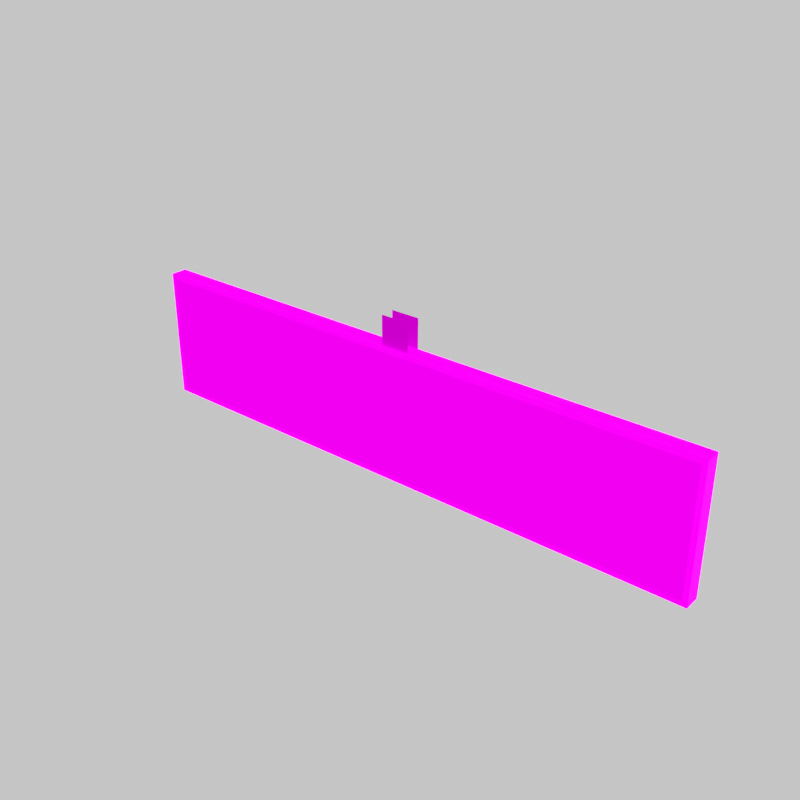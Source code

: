 # Source: CustomGate32m.blend  (saved by Blender 3.4.6; exported with 4.5.12 LTS)
import bpy
from mathutils import Matrix  # noqa: F401  (used for matrix-valued properties, if any)

bpy.ops.wm.read_factory_settings(use_empty=True)
scene = bpy.context.scene
scene.name = 'Scene'

# ---- collections
col_customgate32 = bpy.data.collections.new('CustomGate32'); scene.collection.children.link(col_customgate32)

# ---- images (referenced by path relative to the original .blend; pixels are not part of the script)
import os
ASSET_DIR = os.environ.get("B2B_ASSET_DIR", "")  # directory of the original .blend (textures are referenced by path, not embedded)
HERE = os.path.dirname(os.path.abspath(__file__))  # packed textures are extracted next to this script under _unpacked/

def load_image(name, relpath, width, height, colorspace="sRGB"):
    """Load a texture the original file referenced (path relative to the .blend, or extracted next to this script)."""
    p = next((c for c in (os.path.join(HERE, relpath), os.path.join(ASSET_DIR, relpath)) if relpath and os.path.exists(c)), "")
    if p:
        img = bpy.data.images.load(p, check_existing=True)
        img.name = name
    else:  # same state as the original file: an image datablock whose file is absent (Cycles renders it pink)
        img = bpy.data.images.new(name, width, height)
        img.source = "FILE"
        img.filepath = "//" + (relpath or name)
    img.colorspace_settings.name = colorspace
    return img
img_triggerfxturbo_i_dds = load_image('TriggerFXTurbo_I.dds', 'TriggerFXTurbo_I.dds', 1024, 1024, 'sRGB')
img_lightcells2_d_dds_001 = load_image('LightCells2_D.dds.001', 'LightCells2_D.dds', 1024, 1024, 'sRGB')
img_specialsignoff_i_dds_001 = load_image('SpecialSignOff_I.dds.001', 'SpecialSignOff_I.dds', 1024, 1024, 'sRGB')
img_lightcells2_r_dds_001 = load_image('LightCells2_R.dds.001', 'LightCells2_R.dds', 1024, 1024, 'sRGB')
img_lightcells2_n_dds_001 = load_image('LightCells2_N.dds.001', 'LightCells2_N.dds', 1024, 1024, 'Non-Color')
img_lightcells2_h_dds_001 = load_image('LightCells2_H.dds.001', 'LightCells2_H.dds', 1024, 1024, 'sRGB')
img_specialsignturbo_i_dds_001 = load_image('SpecialSignTurbo_I.dds.001', 'SpecialSignTurbo_I.dds', 1024, 1024, 'sRGB')

# ---- materials (node trees are filled in below, after node groups)
mat_tm_triggerfxturbo_asset = bpy.data.materials.new('TM_TriggerFXTurbo_asset')
mat_tm_triggerfxturbo_asset.use_transparency_overlap = False
mat_tm_triggerfxturbo_asset.show_transparent_back = False
mat_tm_triggerfxturbo_asset.use_transparent_shadow = False
mat_tm_triggerfxturbo_asset.diffuse_color = (0.0, 0.319, 0.855, 1.0)
mat_tm_specialsignoff_asset = bpy.data.materials.new('TM_SpecialSignOff_asset')
mat_tm_specialsignoff_asset.use_transparency_overlap = False
mat_tm_specialsignoff_asset.show_transparent_back = False
mat_tm_specialsignoff_asset.use_transparent_shadow = False
mat_tm_specialsignoff_asset.diffuse_color = (0.0, 0.319, 0.855, 1.0)
mat_tm_specialsignturbo_asset = bpy.data.materials.new('TM_SpecialSignTurbo_asset')
mat_tm_specialsignturbo_asset.use_transparency_overlap = False
mat_tm_specialsignturbo_asset.show_transparent_back = False
mat_tm_specialsignturbo_asset.use_transparent_shadow = False
mat_tm_specialsignturbo_asset.diffuse_color = (0.0, 0.319, 0.855, 1.0)

# ---- material node trees
mat_tm_triggerfxturbo_asset.use_nodes = True; mat_tm_triggerfxturbo_asset.node_tree.nodes.clear()
_N = mat_tm_triggerfxturbo_asset.node_tree.nodes; _L = mat_tm_triggerfxturbo_asset.node_tree.links
n0 = _N.new('ShaderNodeOutputMaterial'); n0.name = 'Material Output'; n0.location = (1200, -300)
n1 = _N.new('ShaderNodeBsdfPrincipled'); n1.name = 'Principled BSDF'; n1.location = (900, -300)
n1.distribution = 'GGX'
n1.subsurface_method = 'BURLEY'
n1.inputs[3].default_value = 1.45
n1.inputs[13].default_value = 0.0
n1.inputs[28].default_value = 3.0
n2 = _N.new('ShaderNodeUVMap'); n2.name = 'UV Map'; n2.location = (0, -300)
n2.from_instancer = True
n3 = _N.new('ShaderNodeTexImage'); n3.name = 'tex_D'; n3.location = (300, -300)
n3.label = 'Texture Diffuse _D.dds'
n4 = _N.new('ShaderNodeTexImage'); n4.name = 'tex_I'; n4.location = (300, -1200)
n4.label = 'Texture Illum _I.dds'
n4.image = img_triggerfxturbo_i_dds
n5 = _N.new('ShaderNodeSeparateColor'); n5.name = 'Separate RGB'; n5.location = (600, -600)
n6 = _N.new('ShaderNodeTexImage'); n6.name = 'tex_R'; n6.location = (300, -600)
n6.label = 'Texture Roughness _R.dds'
n7 = _N.new('ShaderNodeTexImage'); n7.name = 'tex_N'; n7.location = (300, -900)
n7.label = 'Texture Normal _N.dds'
n8 = _N.new('ShaderNodeNormalMap'); n8.name = 'Normal Map'; n8.location = (600, -900)
n9 = _N.new('ShaderNodeTexImage'); n9.name = 'tex_H'; n9.location = (300, -1500)
n9.label = 'Texture Height _H.dds'
_L.new(n2.outputs[0], n3.inputs[0])
_L.new(n2.outputs[0], n6.inputs[0])
_L.new(n2.outputs[0], n7.inputs[0])
_L.new(n2.outputs[0], n9.inputs[0])
_L.new(n2.outputs[0], n4.inputs[0])
_L.new(n3.outputs[0], n1.inputs[0])
_L.new(n4.outputs[0], n1.inputs[27])
_L.new(n1.outputs[0], n0.inputs[0])
n0.is_active_output = True
mat_tm_specialsignoff_asset.use_nodes = True; mat_tm_specialsignoff_asset.node_tree.nodes.clear()
_N = mat_tm_specialsignoff_asset.node_tree.nodes; _L = mat_tm_specialsignoff_asset.node_tree.links
n0 = _N.new('ShaderNodeOutputMaterial'); n0.name = 'Material Output'; n0.location = (1200, -300)
n1 = _N.new('ShaderNodeBsdfPrincipled'); n1.name = 'Principled BSDF'; n1.location = (900, -300)
n1.distribution = 'GGX'
n1.subsurface_method = 'BURLEY'
n1.inputs[3].default_value = 1.45
n1.inputs[13].default_value = 0.0
n2 = _N.new('ShaderNodeUVMap'); n2.name = 'UV Map'; n2.location = (0, -300)
n2.from_instancer = True
n3 = _N.new('ShaderNodeTexImage'); n3.name = 'tex_D'; n3.location = (300, -300)
n3.label = 'Texture Diffuse _D.dds'
n3.image = img_lightcells2_d_dds_001
n4 = _N.new('ShaderNodeTexImage'); n4.name = 'tex_I'; n4.location = (300, -1200)
n4.label = 'Texture Illum _I.dds'
n4.image = img_specialsignoff_i_dds_001
n5 = _N.new('ShaderNodeSeparateColor'); n5.name = 'Separate RGB'; n5.location = (600, -600)
n6 = _N.new('ShaderNodeTexImage'); n6.name = 'tex_R'; n6.location = (300, -600)
n6.label = 'Texture Roughness _R.dds'
n6.image = img_lightcells2_r_dds_001
n7 = _N.new('ShaderNodeTexImage'); n7.name = 'tex_N'; n7.location = (300, -900)
n7.label = 'Texture Normal _N.dds'
n7.image = img_lightcells2_n_dds_001
n8 = _N.new('ShaderNodeNormalMap'); n8.name = 'Normal Map'; n8.location = (600, -900)
n9 = _N.new('ShaderNodeTexImage'); n9.name = 'tex_H'; n9.location = (300, -1500)
n9.label = 'Texture Height _H.dds'
n9.image = img_lightcells2_h_dds_001
n10 = _N.new('ShaderNodeMapping'); n10.name = 'Mapping'; n10.location = (0, -600)
n10.inputs[3].default_value = (8.0, 8.0, 1.0)
_L.new(n2.outputs[0], n10.inputs[0])
_L.new(n10.outputs[0], n3.inputs[0])
_L.new(n10.outputs[0], n6.inputs[0])
_L.new(n10.outputs[0], n7.inputs[0])
_L.new(n10.outputs[0], n9.inputs[0])
_L.new(n2.outputs[0], n4.inputs[0])
_L.new(n3.outputs[0], n1.inputs[0])
_L.new(n6.outputs[0], n5.inputs[0])
_L.new(n5.outputs[0], n1.inputs[2])
_L.new(n5.outputs[1], n1.inputs[1])
_L.new(n7.outputs[0], n8.inputs[1])
_L.new(n8.outputs[0], n1.inputs[5])
_L.new(n9.outputs[0], n1.inputs[28])
_L.new(n4.outputs[0], n1.inputs[27])
_L.new(n1.outputs[0], n0.inputs[0])
n0.is_active_output = True
mat_tm_specialsignturbo_asset.use_nodes = True; mat_tm_specialsignturbo_asset.node_tree.nodes.clear()
_N = mat_tm_specialsignturbo_asset.node_tree.nodes; _L = mat_tm_specialsignturbo_asset.node_tree.links
n0 = _N.new('ShaderNodeOutputMaterial'); n0.name = 'Material Output'; n0.location = (1200, -300)
n1 = _N.new('ShaderNodeBsdfPrincipled'); n1.name = 'Principled BSDF'; n1.location = (900, -300)
n1.distribution = 'GGX'
n1.subsurface_method = 'BURLEY'
n1.inputs[3].default_value = 1.45
n1.inputs[13].default_value = 0.0
n2 = _N.new('ShaderNodeUVMap'); n2.name = 'UV Map'; n2.location = (0, -300)
n2.from_instancer = True
n3 = _N.new('ShaderNodeTexImage'); n3.name = 'tex_D'; n3.location = (300, -300)
n3.label = 'Texture Diffuse _D.dds'
n3.image = img_lightcells2_d_dds_001
n4 = _N.new('ShaderNodeTexImage'); n4.name = 'tex_I'; n4.location = (300, -1200)
n4.label = 'Texture Illum _I.dds'
n4.image = img_specialsignturbo_i_dds_001
n5 = _N.new('ShaderNodeSeparateColor'); n5.name = 'Separate RGB'; n5.location = (600, -600)
n6 = _N.new('ShaderNodeTexImage'); n6.name = 'tex_R'; n6.location = (300, -600)
n6.label = 'Texture Roughness _R.dds'
n6.image = img_lightcells2_r_dds_001
n7 = _N.new('ShaderNodeTexImage'); n7.name = 'tex_N'; n7.location = (300, -900)
n7.label = 'Texture Normal _N.dds'
n7.image = img_lightcells2_n_dds_001
n8 = _N.new('ShaderNodeNormalMap'); n8.name = 'Normal Map'; n8.location = (600, -900)
n9 = _N.new('ShaderNodeTexImage'); n9.name = 'tex_H'; n9.location = (300, -1500)
n9.label = 'Texture Height _H.dds'
n9.image = img_lightcells2_h_dds_001
n10 = _N.new('ShaderNodeMapping'); n10.name = 'Mapping'; n10.location = (0, -600)
n10.inputs[3].default_value = (8.0, 8.0, 1.0)
_L.new(n2.outputs[0], n10.inputs[0])
_L.new(n10.outputs[0], n3.inputs[0])
_L.new(n10.outputs[0], n6.inputs[0])
_L.new(n10.outputs[0], n7.inputs[0])
_L.new(n10.outputs[0], n9.inputs[0])
_L.new(n2.outputs[0], n4.inputs[0])
_L.new(n3.outputs[0], n1.inputs[0])
_L.new(n6.outputs[0], n5.inputs[0])
_L.new(n5.outputs[0], n1.inputs[2])
_L.new(n5.outputs[1], n1.inputs[1])
_L.new(n7.outputs[0], n8.inputs[1])
_L.new(n8.outputs[0], n1.inputs[5])
_L.new(n9.outputs[0], n1.inputs[28])
_L.new(n4.outputs[0], n1.inputs[27])
_L.new(n1.outputs[0], n0.inputs[0])
n0.is_active_output = True

# ---- world
world_tm_icon_world = bpy.data.worlds.new('tm_icon_world'); scene.world = world_tm_icon_world
world_tm_icon_world.use_nodes = True; world_tm_icon_world.node_tree.nodes.clear()
_N = world_tm_icon_world.node_tree.nodes; _L = world_tm_icon_world.node_tree.links
n0 = _N.new('ShaderNodeRGB'); n0.name = 'TM_RGB'; n0.location = (0, -400)
n0.outputs[0].default_value = (1.0, 1.0, 1.0, 1.0)
n1 = _N.new('ShaderNodeBackground'); n1.name = 'TM_BACKGROUND'; n1.location = (0, -600)
n2 = _N.new('ShaderNodeOutputWorld'); n2.name = 'TM_OUTPUT'; n2.location = (600, -400)
n3 = _N.new('ShaderNodeMixShader'); n3.name = 'TM_MIX_SHADER'; n3.location = (300, -400)
n4 = _N.new('ShaderNodeLightPath'); n4.name = 'TM_LIGHT_NODE'; n4.location = (0, 0)
_L.new(n4.outputs[0], n3.inputs[0])
_L.new(n0.outputs[0], n3.inputs[1])
_L.new(n1.outputs[0], n3.inputs[2])
_L.new(n3.outputs[0], n2.inputs[0])
n2.is_active_output = True
world_tm_icon_world.use_sun_shadow = False
world_tm_icon_world.sun_shadow_jitter_overblur = 0.0

# ---- meshes
me_gatespecial32mturbo_lod7_45_obj = bpy.data.meshes.new('GateSpecial32mTurbo_lod7_45.obj')
me_gatespecial32mturbo_lod7_45_obj.from_pydata([(-16.0, -5.027e-07, -7.18), (-16.0, -0.45, -7.18), (-16.0, -0.45, 0.0), (-16.0, -5.027e-07, 0.0), (-16.0, 0.45, 0.0), (-16.0, 0.45, -7.18), (-16.0, -5.027e-07, 0.0), (-8.0, 8.007e-07, 0.0), (-8.0, 0.45, 0.0), (-16.0, 0.45, 0.0), (-8.0, -0.45, 0.0), (-16.0, -0.45, 0.0), (0.0, 2.104e-06, 0.0), (0.0, 0.45, 0.0), (0.0, -0.45, 0.0), (8.0, 0.45, 0.0), (8.0, -0.45, 0.0), (8.0, 3.407e-06, 0.0), (16.0, 4.711e-06, 0.0), (16.0, 0.45, 0.0), (16.0, -0.45, 0.0), (-8.0, 8.007e-07, -7.18), (-8.0, -0.45, -7.18), (-16.0, -0.45, -7.18), (-16.0, -5.027e-07, -7.18), (-16.0, 0.45, -7.18), (-8.0, 0.45, -7.18), (0.0, -0.45, -7.18), (0.0, 0.45, -7.18), (0.0, 2.104e-06, -7.18), (8.0, 3.407e-06, -7.18), (8.0, -0.45, -7.18), (8.0, 0.45, -7.18), (16.0, -0.45, -7.18), (16.0, 0.45, -7.18), (16.0, 4.711e-06, -7.18), (-8.0, 0.45, 0.0), (-8.0, 0.45, -7.18), (-16.0, 0.45, -7.18), (-16.0, 0.45, 0.0), (0.0, 0.45, -7.18), (0.0, 0.45, 0.0), (8.0, 0.45, 0.0), (8.0, 0.45, -7.18), (16.0, 0.45, -7.18), (16.0, 0.45, 0.0), (-16.0, -0.45, 0.0), (-16.0, -0.45, -7.18), (-8.0, -0.45, -7.18), (-8.0, -0.45, 0.0), (0.0, -0.45, 0.0), (0.0, -0.45, -7.18), (8.0, -0.45, -7.18), (8.0, -0.45, 0.0), (16.0, -0.45, 0.0), (16.0, -0.45, -7.18), (16.0, 4.711e-06, -7.18), (16.0, 4.711e-06, 0.0), (16.0, -0.45, 0.0), (16.0, -0.45, -7.18), (16.0, 0.45, 0.0), (16.0, 0.45, -7.18), (0.0, 0.45, -7.18), (16.0, 0.45, -7.18), (15.71, 0.1614, -7.18), (16.0, 4.711e-06, -7.18), (0.0, 0.1614, -7.18), (15.71, 1.413e-06, -7.18), (-15.71, 0.1614, -7.18), (15.71, -0.1614, -7.18), (-16.0, 0.45, -7.18), (16.0, -0.45, -7.18), (-16.0, -5.027e-07, -7.18), (0.0, -0.45, -7.18), (-15.71, -1.099e-06, -7.18), (0.0, -0.1614, -7.18), (-15.71, -0.1614, -7.18), (-16.0, -0.45, -7.18), (0.0, 0.45, -7.18), (0.0, 0.45, -6.916), (15.74, 0.45, -6.916), (-15.74, 0.45, -6.916), (16.0, 0.45, -7.18), (-16.0, 0.45, -7.18), (16.0, 0.45, -3.5), (15.74, 0.45, -3.5), (15.74, 0.45, -0.2644), (16.0, 0.1856, -6.916), (16.0, 4.711e-06, -7.18), (16.0, 0.1856, -3.5), (16.0, 1.46e-06, -6.916), (16.0, 0.1856, -0.2644), (16.0, -0.1856, -6.916), (16.0, -0.45, -7.18), (16.0, 0.45, 0.0), (16.0, 4.711e-06, 0.0), (0.0, 0.45, 0.0), (16.0, 1.46e-06, -0.2644), (0.0, 0.45, -0.2644), (16.0, -0.1856, -0.2644), (-15.74, 0.45, -0.2644), (16.0, -0.45, 0.0), (-16.0, 0.45, 0.0), (16.0, -0.45, -3.5), (16.0, -0.1856, -3.5), (15.74, -0.45, -0.2644), (0.0, -0.45, 0.0), (15.74, -0.45, -3.5), (0.0, -0.45, -0.2644), (15.74, -0.45, -6.916), (-15.74, -0.45, -0.2644), (0.0, -0.45, -7.18), (0.0, -0.45, -6.916), (-16.0, -0.45, 0.0), (-15.74, -0.45, -6.916), (-16.0, -0.45, -7.18), (-16.0, -0.45, -3.5), (-15.74, -0.45, -3.5), (-16.0, -0.1856, -6.916), (-16.0, -5.027e-07, -7.18), (-16.0, -0.1856, -3.5), (-16.0, -1.146e-06, -6.916), (-16.0, -0.1856, -0.2644), (-16.0, 0.1856, -6.916), (-16.0, -5.027e-07, 0.0), (-16.0, -1.147e-06, -0.2644), (-16.0, 0.1856, -0.2644), (-16.0, 0.45, -3.5), (-16.0, 0.1856, -3.5), (-15.74, 0.45, -3.5), (0.0, 0.45, 0.0), (0.0, 0.1614, 4.768e-07), (15.71, 0.1614, 0.0), (-15.71, 0.1614, 2.235e-08), (16.0, 0.45, 0.0), (-16.0, 0.45, 0.0), (16.0, 4.711e-06, 0.0), (-16.0, -5.027e-07, 0.0), (15.71, 1.413e-06, 0.0), (-15.71, -1.1e-06, 2.235e-08), (15.71, -0.1614, 0.0), (-15.71, -0.1614, 2.235e-08), (16.0, -0.45, 0.0), (-16.0, -0.45, 0.0), (0.0, -0.45, 0.0), (0.0, -0.1614, 4.768e-07)], [], [(0, 1, 2), (2, 3, 0), (0, 3, 4), (4, 5, 0), (6, 7, 8), (9, 6, 8), (10, 7, 6), (10, 6, 11), (8, 7, 12), (12, 7, 10), (12, 13, 8), (10, 14, 12), (15, 13, 12), (12, 14, 16), (12, 17, 15), (16, 17, 12), (15, 17, 18), (16, 18, 17), (15, 18, 19), (16, 20, 18), (21, 22, 23), (24, 21, 23), (21, 24, 25), (25, 26, 21), (27, 22, 21), (21, 26, 28), (21, 29, 27), (28, 29, 21), (27, 29, 30), (30, 29, 28), (30, 31, 27), (28, 32, 30), (33, 31, 30), (34, 30, 32), (35, 33, 30), (34, 35, 30), (36, 37, 38), (38, 39, 36), (40, 37, 36), (36, 41, 40), (40, 41, 42), (42, 43, 40), (44, 43, 42), (42, 45, 44), (46, 47, 48), (48, 49, 46), (50, 49, 48), (48, 51, 50), (50, 51, 52), (52, 53, 50), (54, 53, 52), (52, 55, 54), (56, 57, 58), (58, 59, 56), (60, 57, 56), (56, 61, 60), (62, 63, 64), (64, 63, 65), (64, 66, 62), (65, 67, 64), (62, 66, 68), (69, 67, 65), (68, 70, 62), (65, 71, 69), (72, 70, 68), (69, 71, 73), (68, 74, 72), (73, 75, 69), (72, 74, 76), (76, 75, 73), (76, 77, 72), (73, 77, 76), (78, 79, 80), (81, 79, 78), (80, 82, 78), (78, 83, 81), (84, 82, 80), (80, 85, 84), (84, 85, 86), (87, 82, 84), (88, 82, 87), (84, 89, 87), (87, 90, 88), (91, 89, 84), (88, 90, 92), (92, 93, 88), (84, 94, 91), (86, 94, 84), (91, 94, 95), (96, 94, 86), (95, 97, 91), (86, 98, 96), (99, 97, 95), (96, 98, 100), (95, 101, 99), (100, 102, 96), (99, 101, 103), (103, 104, 99), (92, 104, 103), (103, 93, 92), (103, 101, 105), (105, 101, 106), (105, 107, 103), (106, 108, 105), (103, 107, 109), (109, 93, 103), (110, 108, 106), (111, 93, 109), (109, 112, 111), (106, 113, 110), (111, 112, 114), (114, 115, 111), (110, 113, 116), (116, 115, 114), (116, 117, 110), (114, 117, 116), (118, 115, 116), (119, 115, 118), (116, 120, 118), (118, 121, 119), (122, 120, 116), (116, 113, 122), (119, 121, 123), (122, 113, 124), (123, 83, 119), (124, 125, 122), (126, 125, 124), (124, 102, 126), (127, 83, 123), (126, 102, 127), (81, 83, 127), (127, 128, 126), (123, 128, 127), (127, 129, 81), (127, 102, 100), (100, 129, 127), (130, 131, 132), (133, 131, 130), (132, 134, 130), (130, 135, 133), (136, 134, 132), (133, 135, 137), (132, 138, 136), (137, 139, 133), (136, 138, 140), (141, 139, 137), (140, 142, 136), (137, 143, 141), (144, 142, 140), (141, 143, 144), (140, 145, 144), (144, 145, 141)])
_uv = me_gatespecial32mturbo_lod7_45_obj.uv_layers.new(name='BaseMaterial')
_uv.uv.foreach_set('vector', [0.5599, 0.7618, 0.6069, 0.7618, 0.6069, 0.01584, 0.6069, 0.01584, 0.5599, 0.01584, 0.5599, 0.7618, 0.5599, 0.7618, 0.5599, 0.01584, 0.607, 0.01584, 0.607, 0.01584, 0.607, 0.7618, 0.5599, 0.7618, 0.4884, 0.7975, 0.4884, 1.646, 0.4407, 1.646, 0.4407, 0.7975, 0.4884, 0.7975, 0.4407, 1.646, 0.5362, 1.646, 0.4884, 1.646, 0.4884, 0.7975, 0.5362, 1.646, 0.4884, 0.7975, 0.5362, 0.7975, 0.4407, 1.646, 0.4884, 1.646, 0.4884, 2.495, 0.4884, 2.495, 0.4884, 1.646, 0.5362, 1.646, 0.4884, 2.495, 0.4407, 2.495, 0.4407, 1.646, 0.5362, 1.646, 0.5362, 2.495, 0.4884, 2.495, 0.4407, 1.646, 0.4407, 2.495, 0.4884, 2.495, 0.4884, 2.495, 0.5362, 2.495, 0.5362, 1.646, 0.4884, 2.495, 0.4884, 1.646, 0.4407, 1.646, 0.5362, 1.646, 0.4884, 1.646, 0.4884, 2.495, 0.4407, 1.646, 0.4884, 1.646, 0.4884, 0.7975, 0.5362, 1.646, 0.4884, 0.7975, 0.4884, 1.646, 0.4407, 1.646, 0.4884, 0.7975, 0.4407, 0.7975, 0.5362, 1.646, 0.5362, 0.7975, 0.4884, 0.7975, 0.4881, 1.646, 0.4403, 1.646, 0.4403, 0.7975, 0.4881, 0.7975, 0.4881, 1.646, 0.4403, 0.7975, 0.4881, 1.646, 0.4881, 0.7975, 0.5358, 0.7975, 0.5358, 0.7975, 0.5358, 1.646, 0.4881, 1.646, 0.4403, 2.495, 0.4403, 1.646, 0.4881, 1.646, 0.4881, 1.646, 0.5358, 1.646, 0.5358, 2.495, 0.4881, 1.646, 0.4881, 2.495, 0.4403, 2.495, 0.5358, 2.495, 0.4881, 2.495, 0.4881, 1.646, 0.4403, 2.495, 0.4881, 2.495, 0.4881, 1.646, 0.4881, 1.646, 0.4881, 2.495, 0.5358, 2.495, 0.4881, 1.646, 0.4403, 1.646, 0.4403, 2.495, 0.5358, 2.495, 0.5358, 1.646, 0.4881, 1.646, 0.4403, 0.7975, 0.4403, 1.646, 0.4881, 1.646, 0.5358, 0.7975, 0.4881, 1.646, 0.5358, 1.646, 0.4881, 0.7975, 0.4403, 0.7975, 0.4881, 1.646, 0.5358, 0.7975, 0.4881, 0.7975, 0.4881, 1.646, 0.9788, 0.01584, 0.9788, 0.7618, 0.1424, 0.7618, 0.1424, 0.7618, 0.1424, 0.01584, 0.9788, 0.01584, 0.1424, 0.7618, 0.9788, 0.7618, 0.9788, 0.01584, 0.9788, 0.01584, 0.1424, 0.01584, 0.1424, 0.7618, 0.1424, 0.7618, 0.1424, 0.01584, 0.9788, 0.01584, 0.9788, 0.01584, 0.9788, 0.7618, 0.1424, 0.7618, 0.1424, 0.7618, 0.9788, 0.7618, 0.9788, 0.01584, 0.9788, 0.01584, 0.1424, 0.01584, 0.1424, 0.7618, 0.9788, 0.01584, 0.9788, 0.7618, 0.1424, 0.7618, 0.1424, 0.7618, 0.1424, 0.01584, 0.9788, 0.01584, 0.9788, 0.01584, 0.1424, 0.01584, 0.1424, 0.7618, 0.1424, 0.7618, 0.9788, 0.7618, 0.9788, 0.01584, 0.9788, 0.01584, 0.9788, 0.7618, 0.1424, 0.7618, 0.1424, 0.7618, 0.1424, 0.01584, 0.9788, 0.01584, 0.9788, 0.01584, 0.1424, 0.01584, 0.1424, 0.7618, 0.1424, 0.7618, 0.9788, 0.7618, 0.9788, 0.01584, 0.5599, 0.7618, 0.5599, 0.01584, 0.6069, 0.01584, 0.6069, 0.01584, 0.6069, 0.7618, 0.5599, 0.7618, 0.607, 0.01584, 0.5599, 0.01584, 0.5599, 0.7618, 0.5599, 0.7618, 0.607, 0.7618, 0.607, 0.01584, 0.06047, 0.3162, 0.06047, 0.6167, 0.008014, 0.6113, 0.008014, 0.6113, 0.06047, 0.6167, 0.06047, 0.6083, 0.008014, 0.6113, 0.008011, 0.3162, 0.06047, 0.3162, 0.06047, 0.6083, 0.008014, 0.6083, 0.008014, 0.6113, 0.06047, 0.3162, 0.008011, 0.3162, 0.008014, 0.6113, 0.008014, 0.6113, 0.008014, 0.6083, 0.06047, 0.6083, 0.008014, 0.6113, 0.06047, 0.6167, 0.06047, 0.3162, 0.06047, 0.6083, 0.06047, 0.6167, 0.008014, 0.6113, 0.06047, 0.6083, 0.06047, 0.6167, 0.008014, 0.6113, 0.008014, 0.6113, 0.06047, 0.6167, 0.06047, 0.3162, 0.008014, 0.6113, 0.008014, 0.6083, 0.06047, 0.6083, 0.06047, 0.3162, 0.008011, 0.3162, 0.008014, 0.6113, 0.06047, 0.6083, 0.008014, 0.6083, 0.008014, 0.6113, 0.008014, 0.6113, 0.008011, 0.3162, 0.06047, 0.3162, 0.008014, 0.6113, 0.06047, 0.6167, 0.06047, 0.6083, 0.06047, 0.3162, 0.06047, 0.6167, 0.008014, 0.6113, 0.06047, 0.3162, 0.1085, 0.3162, 0.1085, 0.6118, 0.1085, 0.6118, 0.1085, 0.3162, 0.06047, 0.3162, 0.1085, 0.6118, 0.06047, 0.6167, 0.06047, 0.3162, 0.06047, 0.3162, 0.06047, 0.6167, 0.1085, 0.6118, 0.06047, 0.5493, 0.06047, 0.6167, 0.1085, 0.6118, 0.1085, 0.6118, 0.1085, 0.5493, 0.06047, 0.5493, 0.06047, 0.5493, 0.1085, 0.5493, 0.1085, 0.6118, 0.1085, 0.6118, 0.06047, 0.6167, 0.06047, 0.5493, 0.06047, 0.6083, 0.06047, 0.6167, 0.1085, 0.6118, 0.06047, 0.5493, 0.1085, 0.5493, 0.1085, 0.6118, 0.1085, 0.6118, 0.1085, 0.6083, 0.06047, 0.6083, 0.1085, 0.6118, 0.1085, 0.5493, 0.06047, 0.5493, 0.06047, 0.6083, 0.1085, 0.6083, 0.1085, 0.6118, 0.1085, 0.6118, 0.06047, 0.6167, 0.06047, 0.6083, 0.06047, 0.5493, 0.06047, 0.6167, 0.1085, 0.6118, 0.1085, 0.6118, 0.06047, 0.6167, 0.06047, 0.5493, 0.1085, 0.6118, 0.06047, 0.6167, 0.06047, 0.6083, 0.06047, 0.3162, 0.06047, 0.6167, 0.1085, 0.6118, 0.06047, 0.6083, 0.1085, 0.6083, 0.1085, 0.6118, 0.1085, 0.6118, 0.1085, 0.3162, 0.06047, 0.3162, 0.1085, 0.6118, 0.1085, 0.6083, 0.06047, 0.6083, 0.06047, 0.3162, 0.1085, 0.3162, 0.1085, 0.6118, 0.06047, 0.6083, 0.06047, 0.6167, 0.1085, 0.6118, 0.1085, 0.6118, 0.06047, 0.6167, 0.06047, 0.3162, 0.1085, 0.6118, 0.06047, 0.6167, 0.06047, 0.5493, 0.06047, 0.5493, 0.1085, 0.5493, 0.1085, 0.6118, 0.1085, 0.6118, 0.1085, 0.5493, 0.06047, 0.5493, 0.06047, 0.5493, 0.06047, 0.6167, 0.1085, 0.6118, 0.06047, 0.5493, 0.06047, 0.6167, 0.1085, 0.6118, 0.1085, 0.6118, 0.06047, 0.6167, 0.06047, 0.3162, 0.1085, 0.6118, 0.1085, 0.5493, 0.06047, 0.5493, 0.06047, 0.3162, 0.1085, 0.3162, 0.1085, 0.6118, 0.06047, 0.5493, 0.1085, 0.5493, 0.1085, 0.6118, 0.1085, 0.6118, 0.06047, 0.6167, 0.06047, 0.5493, 0.1085, 0.6118, 0.1085, 0.3162, 0.06047, 0.3162, 0.06047, 0.3162, 0.06047, 0.6167, 0.1085, 0.6118, 0.1085, 0.6118, 0.1085, 0.3162, 0.06047, 0.3162, 0.06047, 0.3162, 0.06047, 0.6167, 0.1085, 0.6118, 0.06047, 0.3162, 0.1085, 0.3162, 0.1085, 0.6118, 0.1085, 0.6118, 0.06047, 0.6167, 0.06047, 0.3162, 0.1085, 0.6118, 0.06047, 0.6167, 0.06047, 0.5493, 0.06047, 0.5493, 0.06047, 0.6167, 0.1085, 0.6118, 0.06047, 0.5493, 0.1085, 0.5493, 0.1085, 0.6118, 0.1085, 0.6118, 0.1085, 0.5493, 0.06047, 0.5493, 0.1085, 0.6118, 0.06047, 0.6167, 0.06047, 0.5493, 0.06047, 0.6083, 0.06047, 0.6167, 0.1085, 0.6118, 0.06047, 0.5493, 0.1085, 0.5493, 0.1085, 0.6118, 0.1085, 0.6118, 0.1085, 0.6083, 0.06047, 0.6083, 0.1085, 0.6118, 0.1085, 0.5493, 0.06047, 0.5493, 0.06047, 0.5493, 0.06047, 0.6167, 0.1085, 0.6118, 0.06047, 0.6083, 0.1085, 0.6083, 0.1085, 0.6118, 0.1085, 0.6118, 0.06047, 0.6167, 0.06047, 0.6083, 0.1085, 0.6118, 0.06047, 0.6167, 0.06047, 0.6083, 0.06047, 0.6083, 0.1085, 0.6083, 0.1085, 0.6118, 0.1085, 0.6118, 0.1085, 0.6083, 0.06047, 0.6083, 0.06047, 0.6083, 0.06047, 0.6167, 0.1085, 0.6118, 0.06047, 0.5493, 0.06047, 0.6167, 0.1085, 0.6118, 0.1085, 0.6118, 0.06047, 0.6167, 0.06047, 0.5493, 0.1085, 0.6118, 0.06047, 0.6167, 0.06047, 0.5493, 0.06047, 0.5493, 0.1085, 0.5493, 0.1085, 0.6118, 0.1085, 0.6118, 0.1085, 0.5493, 0.06047, 0.5493, 0.06047, 0.5493, 0.1085, 0.5493, 0.1085, 0.6118, 0.06047, 0.5493, 0.06047, 0.6167, 0.1085, 0.6118, 0.1085, 0.6118, 0.1085, 0.5493, 0.06047, 0.5493, 0.06047, 0.3162, 0.008011, 0.3162, 0.008014, 0.6113, 0.008014, 0.6113, 0.008011, 0.3162, 0.06047, 0.3162, 0.008014, 0.6113, 0.06047, 0.6167, 0.06047, 0.3162, 0.06047, 0.3162, 0.06047, 0.6167, 0.008014, 0.6113, 0.06047, 0.6083, 0.06047, 0.6167, 0.008014, 0.6113, 0.008014, 0.6113, 0.06047, 0.6167, 0.06047, 0.6083, 0.008014, 0.6113, 0.008014, 0.6083, 0.06047, 0.6083, 0.06047, 0.6083, 0.008014, 0.6083, 0.008014, 0.6113, 0.06047, 0.6083, 0.008014, 0.6083, 0.008014, 0.6113, 0.008014, 0.6113, 0.008014, 0.6083, 0.06047, 0.6083, 0.008014, 0.6113, 0.06047, 0.6167, 0.06047, 0.6083, 0.06047, 0.6083, 0.06047, 0.6167, 0.008014, 0.6113, 0.06047, 0.3162, 0.06047, 0.6167, 0.008014, 0.6113, 0.008014, 0.6113, 0.06047, 0.6167, 0.06047, 0.3162, 0.008014, 0.6113, 0.008011, 0.3162, 0.06047, 0.3162, 0.06047, 0.3162, 0.008011, 0.3162, 0.008014, 0.6113])
_uv.active_render = True
_uv = me_gatespecial32mturbo_lod7_45_obj.uv_layers.new(name='LightMap')
_uv.uv.foreach_set('vector', [0.5599, 0.7618, 0.6069, 0.7618, 0.6069, 0.01584, 0.6069, 0.01584, 0.5599, 0.01584, 0.5599, 0.7618, 0.5599, 0.7618, 0.5599, 0.01584, 0.607, 0.01584, 0.607, 0.01584, 0.607, 0.7618, 0.5599, 0.7618, 0.4884, 0.7975, 0.4884, 1.646, 0.4407, 1.646, 0.4407, 0.7975, 0.4884, 0.7975, 0.4407, 1.646, 0.5362, 1.646, 0.4884, 1.646, 0.4884, 0.7975, 0.5362, 1.646, 0.4884, 0.7975, 0.5362, 0.7975, 0.4407, 1.646, 0.4884, 1.646, 0.4884, 2.495, 0.4884, 2.495, 0.4884, 1.646, 0.5362, 1.646, 0.4884, 2.495, 0.4407, 2.495, 0.4407, 1.646, 0.5362, 1.646, 0.5362, 2.495, 0.4884, 2.495, 0.4407, 1.646, 0.4407, 2.495, 0.4884, 2.495, 0.4884, 2.495, 0.5362, 2.495, 0.5362, 1.646, 0.4884, 2.495, 0.4884, 1.646, 0.4407, 1.646, 0.5362, 1.646, 0.4884, 1.646, 0.4884, 2.495, 0.4407, 1.646, 0.4884, 1.646, 0.4884, 0.7975, 0.5362, 1.646, 0.4884, 0.7975, 0.4884, 1.646, 0.4407, 1.646, 0.4884, 0.7975, 0.4407, 0.7975, 0.5362, 1.646, 0.5362, 0.7975, 0.4884, 0.7975, 0.4881, 1.646, 0.4403, 1.646, 0.4403, 0.7975, 0.4881, 0.7975, 0.4881, 1.646, 0.4403, 0.7975, 0.4881, 1.646, 0.4881, 0.7975, 0.5358, 0.7975, 0.5358, 0.7975, 0.5358, 1.646, 0.4881, 1.646, 0.4403, 2.495, 0.4403, 1.646, 0.4881, 1.646, 0.4881, 1.646, 0.5358, 1.646, 0.5358, 2.495, 0.4881, 1.646, 0.4881, 2.495, 0.4403, 2.495, 0.5358, 2.495, 0.4881, 2.495, 0.4881, 1.646, 0.4403, 2.495, 0.4881, 2.495, 0.4881, 1.646, 0.4881, 1.646, 0.4881, 2.495, 0.5358, 2.495, 0.4881, 1.646, 0.4403, 1.646, 0.4403, 2.495, 0.5358, 2.495, 0.5358, 1.646, 0.4881, 1.646, 0.4403, 0.7975, 0.4403, 1.646, 0.4881, 1.646, 0.5358, 0.7975, 0.4881, 1.646, 0.5358, 1.646, 0.4881, 0.7975, 0.4403, 0.7975, 0.4881, 1.646, 0.5358, 0.7975, 0.4881, 0.7975, 0.4881, 1.646, 0.9788, 0.01584, 0.9788, 0.7618, 0.1424, 0.7618, 0.1424, 0.7618, 0.1424, 0.01584, 0.9788, 0.01584, 0.1424, 0.7618, 0.9788, 0.7618, 0.9788, 0.01584, 0.9788, 0.01584, 0.1424, 0.01584, 0.1424, 0.7618, 0.1424, 0.7618, 0.1424, 0.01584, 0.9788, 0.01584, 0.9788, 0.01584, 0.9788, 0.7618, 0.1424, 0.7618, 0.1424, 0.7618, 0.9788, 0.7618, 0.9788, 0.01584, 0.9788, 0.01584, 0.1424, 0.01584, 0.1424, 0.7618, 0.9788, 0.01584, 0.9788, 0.7618, 0.1424, 0.7618, 0.1424, 0.7618, 0.1424, 0.01584, 0.9788, 0.01584, 0.9788, 0.01584, 0.1424, 0.01584, 0.1424, 0.7618, 0.1424, 0.7618, 0.9788, 0.7618, 0.9788, 0.01584, 0.9788, 0.01584, 0.9788, 0.7618, 0.1424, 0.7618, 0.1424, 0.7618, 0.1424, 0.01584, 0.9788, 0.01584, 0.9788, 0.01584, 0.1424, 0.01584, 0.1424, 0.7618, 0.1424, 0.7618, 0.9788, 0.7618, 0.9788, 0.01584, 0.5599, 0.7618, 0.5599, 0.01584, 0.6069, 0.01584, 0.6069, 0.01584, 0.6069, 0.7618, 0.5599, 0.7618, 0.607, 0.01584, 0.5599, 0.01584, 0.5599, 0.7618, 0.5599, 0.7618, 0.607, 0.7618, 0.607, 0.01584, 0.06047, 0.3162, 0.06047, 0.6167, 0.008014, 0.6113, 0.008014, 0.6113, 0.06047, 0.6167, 0.06047, 0.6083, 0.008014, 0.6113, 0.008011, 0.3162, 0.06047, 0.3162, 0.06047, 0.6083, 0.008014, 0.6083, 0.008014, 0.6113, 0.06047, 0.3162, 0.008011, 0.3162, 0.008014, 0.6113, 0.008014, 0.6113, 0.008014, 0.6083, 0.06047, 0.6083, 0.008014, 0.6113, 0.06047, 0.6167, 0.06047, 0.3162, 0.06047, 0.6083, 0.06047, 0.6167, 0.008014, 0.6113, 0.06047, 0.6083, 0.06047, 0.6167, 0.008014, 0.6113, 0.008014, 0.6113, 0.06047, 0.6167, 0.06047, 0.3162, 0.008014, 0.6113, 0.008014, 0.6083, 0.06047, 0.6083, 0.06047, 0.3162, 0.008011, 0.3162, 0.008014, 0.6113, 0.06047, 0.6083, 0.008014, 0.6083, 0.008014, 0.6113, 0.008014, 0.6113, 0.008011, 0.3162, 0.06047, 0.3162, 0.008014, 0.6113, 0.06047, 0.6167, 0.06047, 0.6083, 0.06047, 0.3162, 0.06047, 0.6167, 0.008014, 0.6113, 0.06047, 0.3162, 0.1085, 0.3162, 0.1085, 0.6118, 0.1085, 0.6118, 0.1085, 0.3162, 0.06047, 0.3162, 0.1085, 0.6118, 0.06047, 0.6167, 0.06047, 0.3162, 0.06047, 0.3162, 0.06047, 0.6167, 0.1085, 0.6118, 0.06047, 0.5493, 0.06047, 0.6167, 0.1085, 0.6118, 0.1085, 0.6118, 0.1085, 0.5493, 0.06047, 0.5493, 0.06047, 0.5493, 0.1085, 0.5493, 0.1085, 0.6118, 0.1085, 0.6118, 0.06047, 0.6167, 0.06047, 0.5493, 0.06047, 0.6083, 0.06047, 0.6167, 0.1085, 0.6118, 0.06047, 0.5493, 0.1085, 0.5493, 0.1085, 0.6118, 0.1085, 0.6118, 0.1085, 0.6083, 0.06047, 0.6083, 0.1085, 0.6118, 0.1085, 0.5493, 0.06047, 0.5493, 0.06047, 0.6083, 0.1085, 0.6083, 0.1085, 0.6118, 0.1085, 0.6118, 0.06047, 0.6167, 0.06047, 0.6083, 0.06047, 0.5493, 0.06047, 0.6167, 0.1085, 0.6118, 0.1085, 0.6118, 0.06047, 0.6167, 0.06047, 0.5493, 0.1085, 0.6118, 0.06047, 0.6167, 0.06047, 0.6083, 0.06047, 0.3162, 0.06047, 0.6167, 0.1085, 0.6118, 0.06047, 0.6083, 0.1085, 0.6083, 0.1085, 0.6118, 0.1085, 0.6118, 0.1085, 0.3162, 0.06047, 0.3162, 0.1085, 0.6118, 0.1085, 0.6083, 0.06047, 0.6083, 0.06047, 0.3162, 0.1085, 0.3162, 0.1085, 0.6118, 0.06047, 0.6083, 0.06047, 0.6167, 0.1085, 0.6118, 0.1085, 0.6118, 0.06047, 0.6167, 0.06047, 0.3162, 0.1085, 0.6118, 0.06047, 0.6167, 0.06047, 0.5493, 0.06047, 0.5493, 0.1085, 0.5493, 0.1085, 0.6118, 0.1085, 0.6118, 0.1085, 0.5493, 0.06047, 0.5493, 0.06047, 0.5493, 0.06047, 0.6167, 0.1085, 0.6118, 0.06047, 0.5493, 0.06047, 0.6167, 0.1085, 0.6118, 0.1085, 0.6118, 0.06047, 0.6167, 0.06047, 0.3162, 0.1085, 0.6118, 0.1085, 0.5493, 0.06047, 0.5493, 0.06047, 0.3162, 0.1085, 0.3162, 0.1085, 0.6118, 0.06047, 0.5493, 0.1085, 0.5493, 0.1085, 0.6118, 0.1085, 0.6118, 0.06047, 0.6167, 0.06047, 0.5493, 0.1085, 0.6118, 0.1085, 0.3162, 0.06047, 0.3162, 0.06047, 0.3162, 0.06047, 0.6167, 0.1085, 0.6118, 0.1085, 0.6118, 0.1085, 0.3162, 0.06047, 0.3162, 0.06047, 0.3162, 0.06047, 0.6167, 0.1085, 0.6118, 0.06047, 0.3162, 0.1085, 0.3162, 0.1085, 0.6118, 0.1085, 0.6118, 0.06047, 0.6167, 0.06047, 0.3162, 0.1085, 0.6118, 0.06047, 0.6167, 0.06047, 0.5493, 0.06047, 0.5493, 0.06047, 0.6167, 0.1085, 0.6118, 0.06047, 0.5493, 0.1085, 0.5493, 0.1085, 0.6118, 0.1085, 0.6118, 0.1085, 0.5493, 0.06047, 0.5493, 0.1085, 0.6118, 0.06047, 0.6167, 0.06047, 0.5493, 0.06047, 0.6083, 0.06047, 0.6167, 0.1085, 0.6118, 0.06047, 0.5493, 0.1085, 0.5493, 0.1085, 0.6118, 0.1085, 0.6118, 0.1085, 0.6083, 0.06047, 0.6083, 0.1085, 0.6118, 0.1085, 0.5493, 0.06047, 0.5493, 0.06047, 0.5493, 0.06047, 0.6167, 0.1085, 0.6118, 0.06047, 0.6083, 0.1085, 0.6083, 0.1085, 0.6118, 0.1085, 0.6118, 0.06047, 0.6167, 0.06047, 0.6083, 0.1085, 0.6118, 0.06047, 0.6167, 0.06047, 0.6083, 0.06047, 0.6083, 0.1085, 0.6083, 0.1085, 0.6118, 0.1085, 0.6118, 0.1085, 0.6083, 0.06047, 0.6083, 0.06047, 0.6083, 0.06047, 0.6167, 0.1085, 0.6118, 0.06047, 0.5493, 0.06047, 0.6167, 0.1085, 0.6118, 0.1085, 0.6118, 0.06047, 0.6167, 0.06047, 0.5493, 0.1085, 0.6118, 0.06047, 0.6167, 0.06047, 0.5493, 0.06047, 0.5493, 0.1085, 0.5493, 0.1085, 0.6118, 0.1085, 0.6118, 0.1085, 0.5493, 0.06047, 0.5493, 0.06047, 0.5493, 0.1085, 0.5493, 0.1085, 0.6118, 0.06047, 0.5493, 0.06047, 0.6167, 0.1085, 0.6118, 0.1085, 0.6118, 0.1085, 0.5493, 0.06047, 0.5493, 0.06047, 0.3162, 0.008011, 0.3162, 0.008014, 0.6113, 0.008014, 0.6113, 0.008011, 0.3162, 0.06047, 0.3162, 0.008014, 0.6113, 0.06047, 0.6167, 0.06047, 0.3162, 0.06047, 0.3162, 0.06047, 0.6167, 0.008014, 0.6113, 0.06047, 0.6083, 0.06047, 0.6167, 0.008014, 0.6113, 0.008014, 0.6113, 0.06047, 0.6167, 0.06047, 0.6083, 0.008014, 0.6113, 0.008014, 0.6083, 0.06047, 0.6083, 0.06047, 0.6083, 0.008014, 0.6083, 0.008014, 0.6113, 0.06047, 0.6083, 0.008014, 0.6083, 0.008014, 0.6113, 0.008014, 0.6113, 0.008014, 0.6083, 0.06047, 0.6083, 0.008014, 0.6113, 0.06047, 0.6167, 0.06047, 0.6083, 0.06047, 0.6083, 0.06047, 0.6167, 0.008014, 0.6113, 0.06047, 0.3162, 0.06047, 0.6167, 0.008014, 0.6113, 0.008014, 0.6113, 0.06047, 0.6167, 0.06047, 0.3162, 0.008014, 0.6113, 0.008011, 0.3162, 0.06047, 0.3162, 0.06047, 0.3162, 0.008011, 0.3162, 0.008014, 0.6113])
_ca = me_gatespecial32mturbo_lod7_45_obj.color_attributes.new('Color', 'FLOAT_COLOR', 'POINT')
_ca.data.foreach_set('color', [0.0703, 0.0703, 0.0703, 1.0, 0.0703, 0.0703, 0.0703, 1.0, 0.0703, 0.0703, 0.0703, 1.0, 0.0703, 0.0703, 0.0703, 1.0, 0.0703, 0.0703, 0.0703, 1.0, 0.0703, 0.0703, 0.0703, 1.0, 0.0703, 0.0703, 0.0703, 1.0, 0.0703, 0.0703, 0.0703, 1.0, 0.0703, 0.0703, 0.0703, 1.0, 0.0703, 0.0703, 0.0703, 1.0, 0.0703, 0.0703, 0.0703, 1.0, 0.0703, 0.0703, 0.0703, 1.0, 0.0703, 0.0703, 0.0703, 1.0, 0.0703, 0.0703, 0.0703, 1.0, 0.0703, 0.0703, 0.0703, 1.0, 0.0703, 0.0703, 0.0703, 1.0, 0.0703, 0.0703, 0.0703, 1.0, 0.0703, 0.0703, 0.0703, 1.0, 0.0703, 0.0703, 0.0703, 1.0, 0.0703, 0.0703, 0.0703, 1.0, 0.0703, 0.0703, 0.0703, 1.0, 0.0703, 0.0703, 0.0703, 1.0, 0.0703, 0.0703, 0.0703, 1.0, 0.0703, 0.0703, 0.0703, 1.0, 0.0703, 0.0703, 0.0703, 1.0, 0.0703, 0.0703, 0.0703, 1.0, 0.0703, 0.0703, 0.0703, 1.0, 0.0703, 0.0703, 0.0703, 1.0, 0.0703, 0.0703, 0.0703, 1.0, 0.0703, 0.0703, 0.0703, 1.0, 0.0703, 0.0703, 0.0703, 1.0, 0.0703, 0.0703, 0.0703, 1.0, 0.0703, 0.0703, 0.0703, 1.0, 0.0703, 0.0703, 0.0703, 1.0, 0.0703, 0.0703, 0.0703, 1.0, 0.0703, 0.0703, 0.0703, 1.0, 0.0703, 0.0703, 0.0703, 1.0, 0.0703, 0.0703, 0.0703, 1.0, 0.0703, 0.0703, 0.0703, 1.0, 0.0703, 0.0703, 0.0703, 1.0, 0.0703, 0.0703, 0.0703, 1.0, 0.0703, 0.0703, 0.0703, 1.0, 0.0703, 0.0703, 0.0703, 1.0, 0.0703, 0.0703, 0.0703, 1.0, 0.0703, 0.0703, 0.0703, 1.0, 0.0703, 0.0703, 0.0703, 1.0, 0.0703, 0.0703, 0.0703, 1.0, 0.0703, 0.0703, 0.0703, 1.0, 0.0703, 0.0703, 0.0703, 1.0, 0.0703, 0.0703, 0.0703, 1.0, 0.0703, 0.0703, 0.0703, 1.0, 0.0703, 0.0703, 0.0703, 1.0, 0.0703, 0.0703, 0.0703, 1.0, 0.0703, 0.0703, 0.0703, 1.0, 0.0703, 0.0703, 0.0703, 1.0, 0.0703, 0.0703, 0.0703, 1.0, 0.0703, 0.0703, 0.0703, 1.0, 0.0703, 0.0703, 0.0703, 1.0, 0.0703, 0.0703, 0.0703, 1.0, 0.0703, 0.0703, 0.0703, 1.0, 0.0703, 0.0703, 0.0703, 1.0, 0.0703, 0.0703, 0.0703, 1.0, 0.0703, 0.0703, 0.0703, 1.0, 0.0703, 0.0703, 0.0703, 1.0, 0.0703, 0.0703, 0.0703, 1.0, 0.0703, 0.0703, 0.0703, 1.0, 0.0703, 0.0703, 0.0703, 1.0, 0.0703, 0.0703, 0.0703, 1.0, 0.0703, 0.0703, 0.0703, 1.0, 0.0703, 0.0703, 0.0703, 1.0, 0.0703, 0.0703, 0.0703, 1.0, 0.0703, 0.0703, 0.0703, 1.0, 0.0703, 0.0703, 0.0703, 1.0, 0.0703, 0.0703, 0.0703, 1.0, 0.0703, 0.0703, 0.0703, 1.0, 0.0703, 0.0703, 0.0703, 1.0, 0.0703, 0.0703, 0.0703, 1.0, 0.0703, 0.0703, 0.0703, 1.0, 0.0703, 0.0703, 0.0703, 1.0, 0.0703, 0.0703, 0.0703, 1.0, 0.0703, 0.0703, 0.0703, 1.0, 0.0703, 0.0703, 0.0703, 1.0, 0.0703, 0.0703, 0.0703, 1.0, 0.0703, 0.0703, 0.0703, 1.0, 0.0703, 0.0703, 0.0703, 1.0, 0.0703, 0.0703, 0.0703, 1.0, 0.0703, 0.0703, 0.0703, 1.0, 0.0703, 0.0703, 0.0703, 1.0, 0.0703, 0.0703, 0.0703, 1.0, 0.0703, 0.0703, 0.0703, 1.0, 0.0703, 0.0703, 0.0703, 1.0, 0.0703, 0.0703, 0.0703, 1.0, 0.0703, 0.0703, 0.0703, 1.0, 0.0703, 0.0703, 0.0703, 1.0, 0.0703, 0.0703, 0.0703, 1.0, 0.0703, 0.0703, 0.0703, 1.0, 0.0703, 0.0703, 0.0703, 1.0, 0.0703, 0.0703, 0.0703, 1.0, 0.0703, 0.0703, 0.0703, 1.0, 0.0703, 0.0703, 0.0703, 1.0, 0.0703, 0.0703, 0.0703, 1.0, 0.0703, 0.0703, 0.0703, 1.0, 0.0703, 0.0703, 0.0703, 1.0, 0.0703, 0.0703, 0.0703, 1.0, 0.0703, 0.0703, 0.0703, 1.0, 0.0703, 0.0703, 0.0703, 1.0, 0.0703, 0.0703, 0.0703, 1.0, 0.0703, 0.0703, 0.0703, 1.0, 0.0703, 0.0703, 0.0703, 1.0, 0.0703, 0.0703, 0.0703, 1.0, 0.0703, 0.0703, 0.0703, 1.0, 0.0703, 0.0703, 0.0703, 1.0, 0.0703, 0.0703, 0.0703, 1.0, 0.0703, 0.0703, 0.0703, 1.0, 0.0703, 0.0703, 0.0703, 1.0, 0.0703, 0.0703, 0.0703, 1.0, 0.0703, 0.0703, 0.0703, 1.0, 0.0703, 0.0703, 0.0703, 1.0, 0.0703, 0.0703, 0.0703, 1.0, 0.0703, 0.0703, 0.0703, 1.0, 0.0703, 0.0703, 0.0703, 1.0, 0.0703, 0.0703, 0.0703, 1.0, 0.0703, 0.0703, 0.0703, 1.0, 0.0703, 0.0703, 0.0703, 1.0, 0.0703, 0.0703, 0.0703, 1.0, 0.0703, 0.0703, 0.0703, 1.0, 0.0703, 0.0703, 0.0703, 1.0, 0.0703, 0.0703, 0.0703, 1.0, 0.0703, 0.0703, 0.0703, 1.0, 0.0703, 0.0703, 0.0703, 1.0, 0.0703, 0.0703, 0.0703, 1.0, 0.0703, 0.0703, 0.0703, 1.0, 0.0703, 0.0703, 0.0703, 1.0, 0.0703, 0.0703, 0.0703, 1.0, 0.0703, 0.0703, 0.0703, 1.0, 0.0703, 0.0703, 0.0703, 1.0, 0.0703, 0.0703, 0.0703, 1.0, 0.0703, 0.0703, 0.0703, 1.0, 0.0703, 0.0703, 0.0703, 1.0, 0.0703, 0.0703, 0.0703, 1.0, 0.0703, 0.0703, 0.0703, 1.0, 0.0703, 0.0703, 0.0703, 1.0, 0.0703, 0.0703, 0.0703, 1.0, 0.0703, 0.0703, 0.0703, 1.0, 0.0703, 0.0703, 0.0703, 1.0, 0.0703, 0.0703, 0.0703, 1.0])
me_gatespecial32mturbo_lod7_45_obj.materials.append(mat_tm_triggerfxturbo_asset)
me_gatespecial32mturbo_lod7_45_obj.update()
me_gatespecial32mturbo_lod7_45_obj.normals_split_custom_set([tuple(v) for v in zip(*[iter([-1.0, 0.0, 0.0, -1.0, 0.0, 0.0, -1.0, 0.0, 0.0, -1.0, 0.0, 0.0, -1.0, 0.0, 0.0, -1.0, 0.0, 0.0, -1.0, 0.0, 0.0, -1.0, 0.0, 0.0, -1.0, 0.0, 0.0, -1.0, 0.0, 0.0, -1.0, 0.0, 0.0, -1.0, 0.0, 0.0, 0.0, 0.0, 1.0, 0.0, 0.0, 1.0, 0.0, 0.0, 1.0, 0.0, 0.0, 1.0, 0.0, 0.0, 1.0, 0.0, 0.0, 1.0, 0.0, 0.0, 1.0, 0.0, 0.0, 1.0, 0.0, 0.0, 1.0, 0.0, 0.0, 1.0, 0.0, 0.0, 1.0, 0.0, 0.0, 1.0, 0.0, 0.0, 1.0, 0.0, 0.0, 1.0, 0.0, 0.0, 1.0, 0.0, 0.0, 1.0, 0.0, 0.0, 1.0, 0.0, 0.0, 1.0, 0.0, 0.0, 1.0, 0.0, 0.0, 1.0, 0.0, 0.0, 1.0, 0.0, 0.0, 1.0, 0.0, 0.0, 1.0, 0.0, 0.0, 1.0, 0.0, 0.0, 1.0, 0.0, 0.0, 1.0, 0.0, 0.0, 1.0, 0.0, 0.0, 1.0, 0.0, 0.0, 1.0, 0.0, 0.0, 1.0, 0.0, 0.0, 1.0, 0.0, 0.0, 1.0, 0.0, 0.0, 1.0, 0.0, 0.0, 1.0, 0.0, 0.0, 1.0, 0.0, 0.0, 1.0, 0.0, 0.0, 1.0, 0.0, 0.0, 1.0, 0.0, 0.0, 1.0, 0.0, 0.0, 1.0, 0.0, 0.0, 1.0, 0.0, 0.0, 1.0, 0.0, 0.0, 1.0, 0.0, 0.0, 1.0, 0.0, 0.0, 1.0, 0.0, 0.0, 1.0, 0.0, 0.0, 1.0, 0.0, 0.0, 1.0, 6.755e-08, 0.0, -1.0, 6.755e-08, 0.0, -1.0, 6.755e-08, 0.0, -1.0, 0.0, 1.06e-06, -1.0, 0.0, 1.06e-06, -1.0, 0.0, 1.06e-06, -1.0, 0.0, 1.06e-06, -1.0, 0.0, 1.06e-06, -1.0, 0.0, 1.06e-06, -1.0, -1.325e-07, 0.0, -1.0, -1.325e-07, 0.0, -1.0, -1.325e-07, 0.0, -1.0, 0.0, 0.0, -1.0, 0.0, 0.0, -1.0, 0.0, 0.0, -1.0, 6.49e-08, 0.0, -1.0, 6.49e-08, 0.0, -1.0, 6.49e-08, 0.0, -1.0, -1.325e-07, 1.06e-06, -1.0, -1.325e-07, 1.06e-06, -1.0, -1.325e-07, 1.06e-06, -1.0, 9.921e-08, 1.06e-06, -1.0, 9.921e-08, 1.06e-06, -1.0, 9.921e-08, 1.06e-06, -1.0, 3.324e-08, 1.06e-06, -1.0, 3.324e-08, 1.06e-06, -1.0, 3.324e-08, 1.06e-06, -1.0, -1.325e-07, 1.06e-06, -1.0, -1.325e-07, 1.06e-06, -1.0, -1.325e-07, 1.06e-06, -1.0, 1.864e-07, 0.0, -1.0, 1.864e-07, 0.0, -1.0, 1.864e-07, 0.0, -1.0, 0.0, 0.0, -1.0, 0.0, 0.0, -1.0, 0.0, 0.0, -1.0, 0.0, 0.0, -1.0, 0.0, 0.0, -1.0, 0.0, 0.0, -1.0, 0.0, 0.0, -1.0, 0.0, 0.0, -1.0, 0.0, 0.0, -1.0, -1.325e-07, 1.06e-06, -1.0, -1.325e-07, 1.06e-06, -1.0, -1.325e-07, 1.06e-06, -1.0, 9.921e-08, 1.06e-06, -1.0, 9.921e-08, 1.06e-06, -1.0, 9.921e-08, 1.06e-06, -1.0, -1.639e-07, 1.0, 0.0, -1.639e-07, 1.0, 0.0, -1.639e-07, 1.0, 0.0, -1.639e-07, 1.0, 0.0, -1.639e-07, 1.0, 0.0, -1.639e-07, 1.0, 0.0, -1.639e-07, 1.0, 0.0, -1.639e-07, 1.0, 0.0, -1.639e-07, 1.0, 0.0, -1.639e-07, 1.0, 0.0, -1.639e-07, 1.0, 0.0, -1.639e-07, 1.0, 0.0, -1.602e-07, 1.0, 0.0, -1.602e-07, 1.0, 0.0, -1.602e-07, 1.0, 0.0, -1.602e-07, 1.0, 0.0, -1.602e-07, 1.0, 0.0, -1.602e-07, 1.0, 0.0, -1.639e-07, 1.0, 0.0, -1.639e-07, 1.0, 0.0, -1.639e-07, 1.0, 0.0, -1.639e-07, 1.0, 0.0, -1.639e-07, 1.0, 0.0, -1.639e-07, 1.0, 0.0, 1.639e-07, -1.0, 0.0, 1.639e-07, -1.0, 0.0, 1.639e-07, -1.0, 0.0, 1.639e-07, -1.0, 0.0, 1.639e-07, -1.0, 0.0, 1.639e-07, -1.0, 0.0, 1.639e-07, -1.0, 0.0, 1.639e-07, -1.0, 0.0, 1.639e-07, -1.0, 0.0, 1.639e-07, -1.0, 0.0, 1.639e-07, -1.0, 0.0, 1.639e-07, -1.0, 0.0, 1.602e-07, -1.0, 0.0, 1.602e-07, -1.0, 0.0, 1.602e-07, -1.0, 0.0, 1.602e-07, -1.0, 0.0, 1.602e-07, -1.0, 0.0, 1.602e-07, -1.0, 0.0, 1.639e-07, -1.0, 0.0, 1.639e-07, -1.0, 0.0, 1.639e-07, -1.0, 0.0, 1.639e-07, -1.0, 0.0, 1.639e-07, -1.0, 0.0, 1.639e-07, -1.0, 0.0, 1.0, 0.0, 0.0, 1.0, 0.0, 0.0, 1.0, 0.0, 0.0, 1.0, 0.0, 0.0, 1.0, 0.0, 0.0, 1.0, 0.0, 0.0, 1.0, 0.0, 0.0, 1.0, 0.0, 0.0, 1.0, 0.0, 0.0, 1.0, 0.0, 0.0, 1.0, 0.0, 0.0, 1.0, 0.0, 0.0, -1.033e-07, 0.0, -1.0, -1.033e-07, 0.0, -1.0, -1.033e-07, 0.0, -1.0, 3.672e-06, 1.06e-06, -1.0, 3.672e-06, 1.06e-06, -1.0, 3.672e-06, 1.06e-06, -1.0, 1.052e-07, 1.652e-06, -1.0, 1.052e-07, 1.652e-06, -1.0, 1.052e-07, 1.652e-06, -1.0, -5.118e-06, 0.0, -1.0, -5.118e-06, 0.0, -1.0, -5.118e-06, 0.0, -1.0, -5.561e-08, 1.652e-06, -1.0, -5.561e-08, 1.652e-06, -1.0, -5.561e-08, 1.652e-06, -1.0, -2.034e-06, 0.0, -1.0, -2.034e-06, 0.0, -1.0, -2.034e-06, 0.0, -1.0, -2.066e-09, 0.0, -1.0, -2.066e-09, 0.0, -1.0, -2.066e-09, 0.0, -1.0, -3.672e-06, 1.06e-06, -1.0, -3.672e-06, 1.06e-06, -1.0, -3.672e-06, 1.06e-06, -1.0, 0.0, 1.06e-06, -1.0, 0.0, 1.06e-06, -1.0, 0.0, 1.06e-06, -1.0, -8.521e-09, 3.305e-06, -1.0, -8.521e-09, 3.305e-06, -1.0, -8.521e-09, 3.305e-06, -1.0, -3.299e-07, 0.0, -1.0, -3.299e-07, 0.0, -1.0, -3.299e-07, 0.0, -1.0, 1.028e-07, 1.652e-06, -1.0, 1.028e-07, 1.652e-06, -1.0, 1.028e-07, 1.652e-06, -1.0, 0.0, 0.0, -1.0, 0.0, 0.0, -1.0, 0.0, 0.0, -1.0, -1.052e-07, 1.652e-06, -1.0, -1.052e-07, 1.652e-06, -1.0, -1.052e-07, 1.652e-06, -1.0, 3.672e-06, 1.06e-06, -1.0, 3.672e-06, 1.06e-06, -1.0, 3.672e-06, 1.06e-06, -1.0, 0.0, 3.305e-06, -1.0, 0.0, 3.305e-06, -1.0, 0.0, 3.305e-06, -1.0, -7.955e-08, 1.0, 8.71e-06, -7.955e-08, 1.0, 8.71e-06, -7.955e-08, 1.0, 8.71e-06, -7.955e-08, 1.0, 8.481e-06, -7.955e-08, 1.0, 8.481e-06, -7.955e-08, 1.0, 8.481e-06, -1.621e-07, 1.0, 1.353e-05, 0.7071, 0.7071, -0.0002448, -1.621e-07, 1.0, 1.353e-05, -1.639e-07, 1.0, 3.617e-06, -0.7071, 0.7071, 1.511e-05, -1.639e-07, 1.0, 3.617e-06, 0.7071, 0.7071, 4.081e-05, 0.7071, 0.7071, -2.11e-05, -1.258e-05, 1.0, 1.041e-06, 1.24e-06, 1.0, 0.0, 1.24e-06, 1.0, 0.0, 0.7071, 0.7071, 2.151e-05, 0.7071, 0.7071, 0.000173, 1.24e-06, 1.0, -1.393e-08, 1.24e-06, 1.0, -1.393e-08, 1.0, 0.0, 0.0, 0.7071, 0.7071, 1.067e-05, 0.7071, 0.7071, 2.608e-05, 1.0, 0.0, 0.0, 0.7071, 0.7071, 1.618e-05, 1.0, 0.0, 0.0, 0.7071, 0.7071, -0.000257, 1.0, 0.0, 0.0, 1.0, 0.0, 0.0, 1.0, 0.0, 0.0, 1.0, 0.0, 0.0, 1.0, 0.0, 0.0, 1.0, 0.0, 0.0, 1.0, 0.0, 0.0, 0.7071, 0.7071, -2.47e-06, 1.0, 0.0, 0.0, 1.0, 0.0, 0.0, 1.0, 0.0, 0.0, 1.0, 0.0, 0.0, 0.7071, -0.7071, 0.0002159, 1.0, 0.0, 0.0, 0.7071, 0.7071, 5.599e-05, 0.7071, 0.7071, 2.047e-05, 1.0, 0.0, 0.0, -1.241e-05, 1.0, -1.095e-06, 0.7071, 0.7071, -1.002e-05, 0.7071, 0.7071, 7.096e-05, 1.0, 0.0, 0.0, 0.7071, 0.7071, -0.0002219, 1.0, 0.0, 0.0, -1.621e-07, 1.0, -1.333e-05, 0.7071, 0.7071, -2.351e-05, -1.621e-07, 1.0, -1.333e-05, 1.0, 0.0, 0.0, 1.0, 0.0, 0.0, 1.0, 0.0, 0.0, -7.765e-08, 1.0, -8.71e-06, -7.765e-08, 1.0, -8.71e-06, -7.765e-08, 1.0, -8.71e-06, 1.0, 0.0, 0.0, 1.0, 0.0, 0.0, 1.0, 0.0, 0.0, -7.955e-08, 1.0, -8.252e-06, -7.955e-08, 1.0, -8.252e-06, -7.955e-08, 1.0, -8.252e-06, 1.0, 0.0, 0.0, 0.7071, -0.7071, -1.097e-05, 1.0, 0.0, 0.0, -1.639e-07, 1.0, -3.381e-06, -0.7071, 0.7071, 0.0002533, -1.639e-07, 1.0, -3.381e-06, 1.0, 0.0, 0.0, 0.7071, -0.7071, -7.29e-06, 0.7071, -0.7071, 7.181e-05, 0.7071, -0.7071, 0.0001729, 1.0, 0.0, 0.0, 1.0, 0.0, 0.0, 1.0, 0.0, 0.0, 1.0, 0.0, 0.0, 0.7071, -0.7071, 2.158e-05, 0.7071, -0.7071, 3.992e-05, 0.7071, -0.7071, -2.429e-05, 1.0, 0.0, 0.0, 0.7071, -0.7071, 5.698e-05, 0.7071, -0.7071, 2.241e-05, 1.043e-05, -1.0, 7.568e-07, 1.621e-07, -1.0, 1.105e-05, 0.7071, -0.7071, -0.0002124, 1.621e-07, -1.0, 1.105e-05, 1.691e-06, -1.0, 0.0, 1.691e-06, -1.0, 0.0, 0.7071, -0.7071, -2.328e-06, 7.955e-08, -1.0, 5.96e-06, 7.955e-08, -1.0, 5.96e-06, 7.955e-08, -1.0, 5.96e-06, 0.7071, -0.7071, 0.0002597, 1.691e-06, -1.0, -3.293e-09, 1.691e-06, -1.0, -3.293e-09, 1.058e-05, -1.0, -7.045e-07, 0.7071, -0.7071, 8.406e-06, 0.7071, -0.7071, 2.535e-05, 7.765e-08, -1.0, 5.73e-06, 7.765e-08, -1.0, 5.73e-06, 7.765e-08, -1.0, 5.73e-06, 1.621e-07, -1.0, -1.116e-05, 0.7071, -0.7071, 5.573e-06, 1.621e-07, -1.0, -1.116e-05, 7.765e-08, -1.0, -6.189e-06, 7.765e-08, -1.0, -6.189e-06, 7.765e-08, -1.0, -6.189e-06, 1.639e-07, -1.0, 1.088e-06, -0.7071, -0.7071, -1.18e-05, 1.639e-07, -1.0, 1.088e-06, 8.144e-08, -1.0, -6.189e-06, 8.144e-08, -1.0, -6.189e-06, 8.144e-08, -1.0, -6.189e-06, 1.639e-07, -1.0, -1.127e-06, -0.7071, -0.7071, 0.0002173, 1.639e-07, -1.0, -1.127e-06, -7.975e-07, -1.0, -1.933e-08, -0.7071, -0.7071, -8.279e-06, -0.7071, -0.7071, 7.205e-05, -0.7071, -0.7071, 3.987e-05, -0.7071, -0.7071, -2.339e-05, -1.023e-06, -1.0, 0.0, -0.7071, -0.7071, -0.0002408, -1.24e-06, -1.0, 1.045e-08, -1.24e-06, -1.0, 1.045e-08, -1.24e-06, -1.0, 0.0, -1.24e-06, -1.0, 0.0, -0.7071, -0.7071, 2.151e-05, -1.0, 0.0, -5.183e-07, -0.7071, -0.7071, 7.869e-06, -0.7071, -0.7071, 2.505e-05, -1.0, 0.0, 0.0, -0.7071, -0.7071, 1.192e-05, -1.0, 0.0, 0.0, -0.7071, -0.7071, -0.000257, -1.0, 0.0, 5.035e-13, -1.0, 0.0, 5.035e-13, -1.0, 0.0, 0.0, -1.0, 0.0, 0.0, -1.0, 0.0, 0.0, -1.0, 0.0, -5.316e-13, -1.0, 0.0, -5.316e-13, -0.7071, -0.7071, -2.485e-06, -0.7071, -0.7071, 5.682e-05, -0.7071, -0.7071, 2.283e-05, -1.0, 0.0, 5.45e-07, -1.0, 0.0, 0.0, -1.0, 0.0, 0.0, -1.0, 0.0, 0.0, -1.0, 0.0, 0.0, -0.7071, -0.7071, -0.0002191, -1.0, 0.0, 0.0, -1.0, 0.0, 0.0, -0.7071, 0.7071, -0.0002543, -1.0, 0.0, 0.0, -1.0, 0.0, 0.0, -1.0, 0.0, 0.0, -1.0, 0.0, 0.0, -1.0, 0.0, 0.0, -1.0, 0.0, 0.0, -1.0, 0.0, 0.0, -1.0, 0.0, 0.0, -0.7071, 0.7071, -1.395e-05, -1.0, 0.0, 0.0, -0.7071, 0.7071, 4.013e-05, -0.7071, 0.7071, -2.211e-05, -1.0, 0.0, -5.183e-07, -1.0, 0.0, 5.45e-07, -0.7071, 0.7071, -9.036e-06, -0.7071, 0.7071, 7.152e-05, 3.025e-06, 1.0, 3.553e-07, -0.7071, 0.7071, 8.536e-06, -0.7071, 0.7071, 2.543e-05, -0.7071, 0.7071, 0.0001729, -1.0, 0.0, -5.316e-13, -1.0, 0.0, -5.316e-13, -1.0, 0.0, 5.035e-13, -1.0, 0.0, 5.035e-13, -0.7071, 0.7071, 2.158e-05, -0.7071, 0.7071, 0.0002597, -1.691e-06, 1.0, -9.897e-09, -1.691e-06, 1.0, -9.897e-09, -0.7071, 0.7071, 5.649e-05, -0.7071, 0.7071, 2.265e-05, 2.781e-06, 1.0, -3.704e-07, -1.691e-06, 1.0, 0.0, -1.691e-06, 1.0, 0.0, -0.7071, 0.7071, -2.328e-06, 3.035e-08, 1.652e-06, 1.0, 3.035e-08, 1.652e-06, 1.0, 3.035e-08, 1.652e-06, 1.0, -2.893e-08, 1.652e-06, 1.0, -2.893e-08, 1.652e-06, 1.0, -2.893e-08, 1.652e-06, 1.0, 0.0, 0.0, 1.0, 0.0, 0.0, 1.0, 0.0, 0.0, 1.0, -1.27e-14, 7.746e-08, 1.0, -1.27e-14, 7.746e-08, 1.0, -1.27e-14, 7.746e-08, 1.0, 0.0, 0.0, 1.0, 0.0, 0.0, 1.0, 0.0, 0.0, 1.0, -7.746e-08, 0.0, 1.0, -7.746e-08, 0.0, 1.0, -7.746e-08, 0.0, 1.0, 0.0, 0.0, 1.0, 0.0, 0.0, 1.0, 0.0, 0.0, 1.0, -7.746e-08, 0.0, 1.0, -7.746e-08, 0.0, 1.0, -7.746e-08, 0.0, 1.0, 0.0, 0.0, 1.0, 0.0, 0.0, 1.0, 0.0, 0.0, 1.0, -7.746e-08, 0.0, 1.0, -7.746e-08, 0.0, 1.0, -7.746e-08, 0.0, 1.0, 0.0, 0.0, 1.0, 0.0, 0.0, 1.0, 0.0, 0.0, 1.0, -7.746e-08, 0.0, 1.0, -7.746e-08, 0.0, 1.0, -7.746e-08, 0.0, 1.0, 0.0, 0.0, 1.0, 0.0, 0.0, 1.0, 0.0, 0.0, 1.0, 1.27e-14, -7.746e-08, 1.0, 1.27e-14, -7.746e-08, 1.0, 1.27e-14, -7.746e-08, 1.0, 3.035e-08, -1.652e-06, 1.0, 3.035e-08, -1.652e-06, 1.0, 3.035e-08, -1.652e-06, 1.0, -2.893e-08, -1.652e-06, 1.0, -2.893e-08, -1.652e-06, 1.0, -2.893e-08, -1.652e-06, 1.0])] * 3)])
me_plane_001 = bpy.data.meshes.new('Plane.001')
me_plane_001.from_pydata([(-0.8, -0.375, 7.2), (0.8, -0.375, 7.2), (-0.8, -0.375, 8.8), (0.8, -0.375, 8.8)], [], [(0, 1, 3, 2)])
_uv = me_plane_001.uv_layers.new(name='UVMap')
_uv.uv.foreach_set('vector', [0.0, 0.0, 1.0, 0.0, 1.0, 1.0, 0.0, 1.0])
_uv.active_render = True
_uv = me_plane_001.uv_layers.new(name='BaseMaterial')
_uv.uv.foreach_set('vector', [0.0, 0.0, 1.0, 0.0, 1.0, 1.0, 0.0, 1.0])
_uv = me_plane_001.uv_layers.new(name='LightMap')
_uv.uv.foreach_set('vector', [0.0, 0.0, 1.0, 0.0, 1.0, 1.0, 0.0, 1.0])
me_plane_001.materials.append(mat_tm_specialsignoff_asset)
me_plane_001.update()
me_plane = bpy.data.meshes.new('Plane')
me_plane.from_pydata([(0.8, 0.375, 7.2), (-0.8, 0.375, 7.2), (0.8, 0.375, 8.8), (-0.8, 0.375, 8.8)], [], [(0, 1, 3, 2)])
_uv = me_plane.uv_layers.new(name='UVMap')
_uv.uv.foreach_set('vector', [0.0, 0.0, 1.0, 0.0, 1.0, 1.0, 0.0, 1.0])
_uv.active_render = True
_uv = me_plane.uv_layers.new(name='BaseMaterial')
_uv.uv.foreach_set('vector', [0.0, 0.0, 1.0, 0.0, 1.0, 1.0, 0.0, 1.0])
_uv = me_plane.uv_layers.new(name='LightMap')
_uv.uv.foreach_set('vector', [0.0, 0.0, 1.0, 0.0, 1.0, 1.0, 0.0, 1.0])
me_plane.materials.append(mat_tm_specialsignturbo_asset)
me_plane.update()
me_gatespecial32mturbo_lod7_45_obj_001 = bpy.data.meshes.new('GateSpecial32mTurbo_lod7_45.obj.001')
me_gatespecial32mturbo_lod7_45_obj_001.from_pydata([(16.0, -0.448, -7.18), (16.0, -0.448, 4.003e-07), (16.0, 0.448, -7.18), (16.0, 0.448, 7.657e-08), (-16.0, -0.448, -7.18), (-16.0, -0.448, 4.003e-07), (-16.0, 0.448, -7.18), (-16.0, 0.448, 7.657e-08)], [], [(0, 4, 6, 2), (3, 2, 6, 7), (1, 0, 2, 3), (5, 4, 0, 1), (7, 6, 4, 5), (5, 1, 3, 7)])
_uv = me_gatespecial32mturbo_lod7_45_obj_001.uv_layers.new(name='UVMap')
_uv.uv.foreach_set('vector', [0.375, 0.0, 0.625, 0.0, 0.625, 0.25, 0.375, 0.25, 0.375, 0.25, 0.625, 0.25, 0.625, 0.5, 0.375, 0.5, 0.375, 0.5, 0.625, 0.5, 0.625, 0.75, 0.375, 0.75, 0.375, 0.75, 0.625, 0.75, 0.625, 1.0, 0.375, 1.0, 0.125, 0.5, 0.375, 0.5, 0.375, 0.75, 0.125, 0.75, 0.625, 0.5, 0.875, 0.5, 0.875, 0.75, 0.625, 0.75])
me_gatespecial32mturbo_lod7_45_obj_001.materials.append(mat_tm_triggerfxturbo_asset)
me_gatespecial32mturbo_lod7_45_obj_001.update()
me_gatespecial32mturbo_lod7_45_obj_001.normals_split_custom_set([tuple(v) for v in zip(*[iter([0.0, -2.129e-06, -1.0, 0.0, -2.129e-06, -1.0, 0.0, -2.129e-06, -1.0, 0.0, -2.129e-06, -1.0, 0.0, 1.0, -3.321e-07, 0.0, 1.0, -3.321e-07, 0.0, 1.0, -3.321e-07, 0.0, 1.0, -3.321e-07, 1.0, 0.0, 0.0, 1.0, 0.0, 0.0, 1.0, 0.0, 0.0, 1.0, 0.0, 0.0, 0.0, -1.0, 3.279e-07, 0.0, -1.0, 3.279e-07, 0.0, -1.0, 3.279e-07, 0.0, -1.0, 3.279e-07, -1.0, 0.0, 0.0, -1.0, 0.0, 0.0, -1.0, 0.0, 0.0, -1.0, 0.0, 0.0, 0.0, 3.613e-07, 1.0, 0.0, 3.613e-07, 1.0, 0.0, 3.613e-07, 1.0, 0.0, 3.613e-07, 1.0])] * 3)])

# ---- objects
ob_notcollidable_gate = bpy.data.objects.new('_notcollidable_gate', me_gatespecial32mturbo_lod7_45_obj)
ob_plane_001 = bpy.data.objects.new('Plane.001', me_plane_001)
ob_plane = bpy.data.objects.new('Plane', me_plane)
ob_trigger_boost2 = bpy.data.objects.new('_trigger_boost2', me_gatespecial32mturbo_lod7_45_obj_001)

# ---- transforms, parenting, visibility, modifiers, constraints
ob_notcollidable_gate.location = (0.0, 0.0, 0.0)
ob_notcollidable_gate.rotation_euler = (3.142, 2.22e-16, 2.22e-16)
ob_plane_001.location = (0.0, 0.0, 0.0)
ob_plane.location = (0.0, 0.0, 0.0)
ob_trigger_boost2.location = (0.0, 0.0, 0.0)
ob_trigger_boost2.rotation_euler = (3.142, 2.22e-16, 2.22e-16)

# ---- collection membership
col_customgate32.objects.link(ob_notcollidable_gate)
col_customgate32.objects.link(ob_plane_001)
col_customgate32.objects.link(ob_plane)
col_customgate32.objects.link(ob_trigger_boost2)

# ---- scene / render settings (as saved in the file)
scene.frame_start = 1; scene.frame_end = 250; scene.frame_set(1)
scene.render.engine = 'BLENDER_EEVEE_NEXT'
scene.render.image_settings.file_format = 'TARGA'
scene.render.resolution_x = 64
scene.render.resolution_y = 64
scene.render.use_single_layer = True
scene.cycles.sampling_pattern = 'TABULATED_SOBOL'
scene.cycles.use_light_tree = False
scene.eevee.taa_render_samples = 16
scene.view_settings.view_transform = 'Filmic'
bpy.context.view_layer.update()

# ---- added for rendering (the .blend has no active camera): camera
cam_auto = bpy.data.cameras.new('AutoCamera')
cam_auto.lens = 50.0
cam_auto.sensor_width = 36.0
cam_auto.clip_end = 1000.0
ob_auto_camera = bpy.data.objects.new('AutoCamera', cam_auto)
scene.collection.objects.link(ob_auto_camera)
ob_auto_camera.location = (30.7176, -36.8611, 28.9741)
ob_auto_camera.rotation_euler = (1.09748, -7.21219e-08, 0.694738)
scene.camera = ob_auto_camera
bpy.context.view_layer.update()
